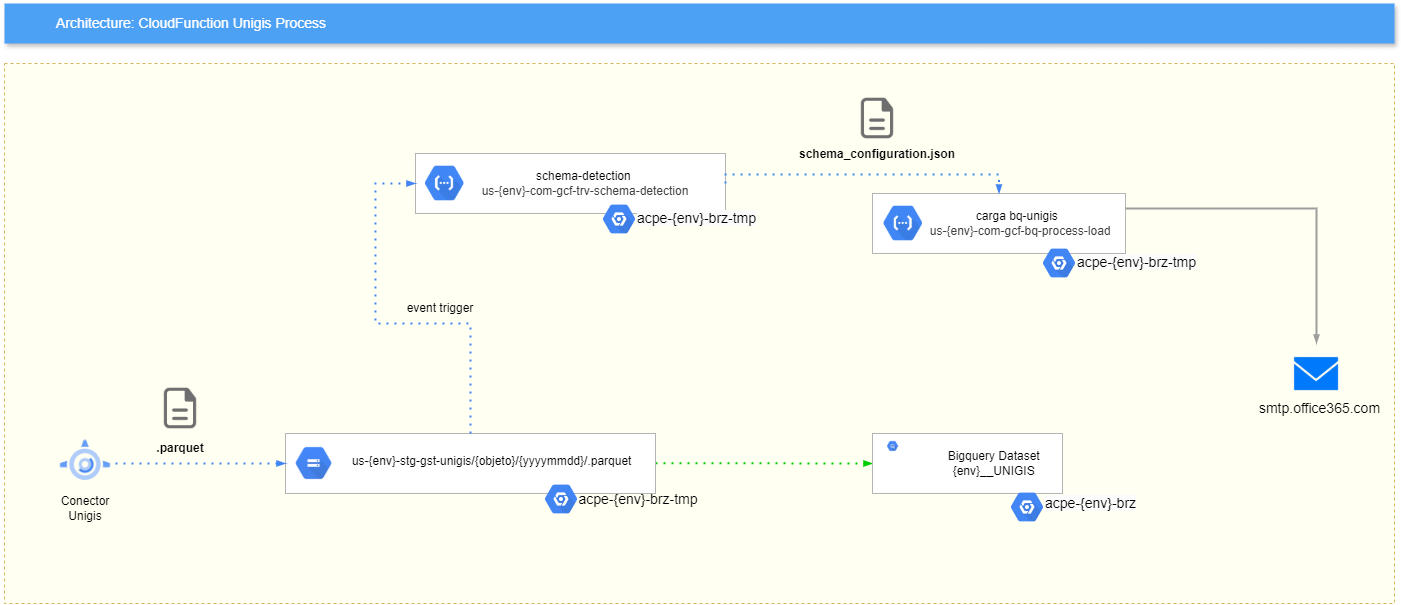

The diagram above was exported from draw.io. Its source (the exported page's mxGraphModel, read from the mxfile embedded in the PNG):
<mxGraphModel dx="1518" dy="731" grid="0" gridSize="10" guides="1" tooltips="1" connect="1" arrows="1" fold="1" page="1" pageScale="1" pageWidth="827" pageHeight="1169" math="0" shadow="0">
  <root>
    <mxCell id="0" />
    <mxCell id="1" parent="0" />
    <mxCell id="DY3lRltumbKTbQfmV6sq-52" value="" style="rounded=0;whiteSpace=wrap;html=1;fillColor=#FFFFF2;strokeColor=#d6b656;dashed=1;" parent="1" vertex="1">
      <mxGeometry x="10" y="70" width="1390" height="540" as="geometry" />
    </mxCell>
    <mxCell id="DY3lRltumbKTbQfmV6sq-8" value="" style="edgeStyle=orthogonalEdgeStyle;fontSize=12;html=1;endArrow=blockThin;endFill=1;rounded=0;strokeWidth=2;endSize=4;startSize=4;dashed=1;dashPattern=1 3;strokeColor=light-dark(#00CC00,#00A200);entryX=0;entryY=0.5;entryDx=0;entryDy=0;" parent="1" target="DY3lRltumbKTbQfmV6sq-5" edge="1">
      <mxGeometry width="100" relative="1" as="geometry">
        <mxPoint x="541" y="469.5" as="sourcePoint" />
        <mxPoint x="641" y="469.5" as="targetPoint" />
      </mxGeometry>
    </mxCell>
    <mxCell id="DY3lRltumbKTbQfmV6sq-17" value="" style="group" parent="1" vertex="1" connectable="0">
      <mxGeometry x="878" y="200" width="253" height="60" as="geometry" />
    </mxCell>
    <mxCell id="DY3lRltumbKTbQfmV6sq-4" value="&amp;nbsp; &amp;nbsp; &amp;nbsp; &amp;nbsp; &amp;nbsp; &amp;nbsp;carga bq-unigis&lt;div&gt;&lt;span style=&quot;background-color: transparent; color: light-dark(rgb(64, 64, 64), rgb(64, 64, 64)); font-family: Roboto, sans-serif; white-space-collapse: preserve;&quot;&gt;             us-{env}-com-gcf-bq-process-load&lt;/span&gt;&lt;/div&gt;" style="rounded=0;whiteSpace=wrap;html=1;strokeColor=light-dark(#B4B4B4,#FFFFFF);align=center;verticalAlign=middle;fontFamily=Helvetica;fontSize=12;fontColor=default;fillColor=default;" parent="DY3lRltumbKTbQfmV6sq-17" vertex="1">
      <mxGeometry width="253" height="60" as="geometry" />
    </mxCell>
    <mxCell id="DY3lRltumbKTbQfmV6sq-15" value="" style="shape=image;verticalLabelPosition=bottom;labelBackgroundColor=default;verticalAlign=top;aspect=fixed;imageAspect=0;image=https://static-00.iconduck.com/assets.00/google-cloud-functions-icon-1024x921-occeju08.png;" parent="DY3lRltumbKTbQfmV6sq-17" vertex="1">
      <mxGeometry x="11.529999999999973" y="12.699999999999989" width="38.47" height="34.6" as="geometry" />
    </mxCell>
    <mxCell id="DY3lRltumbKTbQfmV6sq-18" value="" style="group" parent="1" vertex="1" connectable="0">
      <mxGeometry x="291" y="440" width="370" height="60" as="geometry" />
    </mxCell>
    <mxCell id="DY3lRltumbKTbQfmV6sq-1" value="&lt;h2 style=&quot;box-sizing: border-box; border: 0px; font-weight: var(--cm-md1-ref-font-weight-strong,400); margin-right: 0px; margin-bottom: 8px; margin-left: 0px; outline: 0px; padding: 0px; vertical-align: baseline; overflow-wrap: break-word; max-width: 512px; text-rendering: auto; word-break: break-word; color: var(--cm-sys-color-on-surface,#000); text-align: start; background-color: rgb(255, 255, 255); margin-top: 0px !important;&quot; class=&quot;cfc-space-first ng-star-inserted&quot; data-test-id=&quot;bucket-name-header&quot;&gt;&lt;font style=&quot;font-size: 12px;&quot;&gt;&amp;nbsp; &amp;nbsp; &amp;nbsp; &amp;nbsp; &amp;nbsp; &amp;nbsp; &amp;nbsp;us-{env}-stg-gst-unigis/{objeto}/{yyyymmdd}/.parquet&lt;/font&gt;&lt;/h2&gt;" style="rounded=0;whiteSpace=wrap;html=1;strokeColor=light-dark(#B4B4B4,#FFFFFF);" parent="DY3lRltumbKTbQfmV6sq-18" vertex="1">
      <mxGeometry width="370" height="60" as="geometry" />
    </mxCell>
    <mxCell id="DY3lRltumbKTbQfmV6sq-11" value="" style="shape=image;verticalLabelPosition=bottom;labelBackgroundColor=default;verticalAlign=top;aspect=fixed;imageAspect=0;image=https://cdn.prod.website-files.com/625447c67b621ab49bb7e3e5/6511e6888134bfd25c421a08_6442a689490d76474074a8b6_google-cloud-storage.png;" parent="DY3lRltumbKTbQfmV6sq-18" vertex="1">
      <mxGeometry x="10" y="11.5" width="37" height="37" as="geometry" />
    </mxCell>
    <mxCell id="DY3lRltumbKTbQfmV6sq-20" value="" style="shape=image;verticalLabelPosition=bottom;labelBackgroundColor=default;verticalAlign=top;aspect=fixed;imageAspect=0;image=https://holori.com/wp-content/uploads/2023/04/app_engine.png;" parent="1" vertex="1">
      <mxGeometry x="61" y="440" width="60" height="60" as="geometry" />
    </mxCell>
    <mxCell id="DY3lRltumbKTbQfmV6sq-21" value="" style="group" parent="1" vertex="1" connectable="0">
      <mxGeometry x="421" y="160" width="310" height="60" as="geometry" />
    </mxCell>
    <mxCell id="DY3lRltumbKTbQfmV6sq-2" value="&amp;nbsp; &amp;nbsp; &amp;nbsp; &amp;nbsp; schema-detection&lt;div&gt;&lt;span id=&quot;docs-internal-guid-9dc1eb86-7fff-73ad-36f3-9852dc925d36&quot;&gt;&lt;span style=&quot;font-family: Roboto, sans-serif; color: rgb(64, 64, 64); background-color: transparent; font-variant-numeric: normal; font-variant-east-asian: normal; font-variant-alternates: normal; font-variant-position: normal; vertical-align: baseline; white-space-collapse: preserve;&quot;&gt;&lt;font style=&quot;font-size: 12px;&quot;&gt;         us-{env}-com-gcf-trv-schema-detection&lt;/font&gt;&lt;/span&gt;&lt;/span&gt;&lt;br&gt;&lt;/div&gt;" style="rounded=0;whiteSpace=wrap;html=1;strokeColor=light-dark(#B4B4B4,#FFFFFF);align=center;verticalAlign=middle;fontFamily=Helvetica;fontSize=12;fontColor=default;fillColor=default;" parent="DY3lRltumbKTbQfmV6sq-21" vertex="1">
      <mxGeometry width="310" height="60" as="geometry" />
    </mxCell>
    <mxCell id="DY3lRltumbKTbQfmV6sq-14" value="" style="shape=image;verticalLabelPosition=bottom;labelBackgroundColor=default;verticalAlign=top;aspect=fixed;imageAspect=0;image=https://static-00.iconduck.com/assets.00/google-cloud-functions-icon-1024x921-occeju08.png;" parent="DY3lRltumbKTbQfmV6sq-21" vertex="1">
      <mxGeometry x="10" y="12.699999999999989" width="38.47" height="34.6" as="geometry" />
    </mxCell>
    <mxCell id="DY3lRltumbKTbQfmV6sq-22" value="" style="group" parent="1" vertex="1" connectable="0">
      <mxGeometry x="878" y="440" width="190" height="60" as="geometry" />
    </mxCell>
    <mxCell id="DY3lRltumbKTbQfmV6sq-5" value="&amp;nbsp; &amp;nbsp; &amp;nbsp; &amp;nbsp; &amp;nbsp; &amp;nbsp; &amp;nbsp; &amp;nbsp;&amp;nbsp;Bigquery Dataset&lt;br&gt;&amp;nbsp; &amp;nbsp; &amp;nbsp; &amp;nbsp; &amp;nbsp; &amp;nbsp; &amp;nbsp; &amp;nbsp; {env}__UNIGIS" style="rounded=0;whiteSpace=wrap;html=1;pointerEvents=0;align=center;verticalAlign=middle;fontFamily=Helvetica;fontSize=12;fontColor=default;fillColor=default;gradientColor=none;strokeColor=light-dark(#B4B4B4,#FFFFFF);" parent="DY3lRltumbKTbQfmV6sq-22" vertex="1">
      <mxGeometry width="190" height="60" as="geometry" />
    </mxCell>
    <mxCell id="DY3lRltumbKTbQfmV6sq-19" value="" style="shape=image;verticalLabelPosition=bottom;labelBackgroundColor=default;verticalAlign=top;aspect=fixed;imageAspect=0;image=https://cdn.worldvectorlogo.com/logos/google-bigquery-logo-1.svg;" parent="DY3lRltumbKTbQfmV6sq-22" vertex="1">
      <mxGeometry x="15" y="7.5" width="45" height="45" as="geometry" />
    </mxCell>
    <mxCell id="DY3lRltumbKTbQfmV6sq-24" value="" style="shape=image;verticalLabelPosition=bottom;labelBackgroundColor=default;verticalAlign=top;aspect=fixed;imageAspect=0;image=https://static.vecteezy.com/system/resources/thumbnails/050/027/019/small/simple-envelope-icon-cutouts-png.png;" parent="1" vertex="1">
      <mxGeometry x="1292" y="350" width="60" height="60" as="geometry" />
    </mxCell>
    <mxCell id="DY3lRltumbKTbQfmV6sq-26" value="" style="edgeStyle=orthogonalEdgeStyle;fontSize=12;html=1;endArrow=blockThin;endFill=1;rounded=0;strokeWidth=2;endSize=4;startSize=4;dashed=1;dashPattern=1 3;strokeColor=#4284F3;exitX=1;exitY=0.5;exitDx=0;exitDy=0;entryX=0;entryY=0.5;entryDx=0;entryDy=0;" parent="1" source="DY3lRltumbKTbQfmV6sq-20" target="DY3lRltumbKTbQfmV6sq-1" edge="1">
      <mxGeometry width="100" relative="1" as="geometry">
        <mxPoint x="131" y="470" as="sourcePoint" />
        <mxPoint x="231" y="470" as="targetPoint" />
      </mxGeometry>
    </mxCell>
    <mxCell id="DY3lRltumbKTbQfmV6sq-29" value="" style="shape=image;verticalLabelPosition=bottom;labelBackgroundColor=default;verticalAlign=top;aspect=fixed;imageAspect=0;image=https://plugins.jetbrains.com/files/12281/635747/icon/pluginIcon.png;fontColor=#3333FF;" parent="1" vertex="1">
      <mxGeometry x="161" y="390" width="50" height="50" as="geometry" />
    </mxCell>
    <mxCell id="DY3lRltumbKTbQfmV6sq-31" value="&lt;b&gt;.parquet&lt;/b&gt;" style="text;html=1;align=center;verticalAlign=middle;whiteSpace=wrap;rounded=0;" parent="1" vertex="1">
      <mxGeometry x="156" y="440" width="60" height="30" as="geometry" />
    </mxCell>
    <mxCell id="DY3lRltumbKTbQfmV6sq-32" value="Conector Unigis" style="text;html=1;align=center;verticalAlign=middle;whiteSpace=wrap;rounded=0;" parent="1" vertex="1">
      <mxGeometry x="61" y="500" width="60" height="30" as="geometry" />
    </mxCell>
    <mxCell id="DY3lRltumbKTbQfmV6sq-33" value="acpe-{env}-brz-tmp" style="text;html=1;align=center;verticalAlign=middle;whiteSpace=wrap;rounded=0;fontSize=14;" parent="1" vertex="1">
      <mxGeometry x="583" y="491" width="122" height="30" as="geometry" />
    </mxCell>
    <mxCell id="DY3lRltumbKTbQfmV6sq-34" value="" style="shape=image;verticalLabelPosition=bottom;labelBackgroundColor=default;verticalAlign=top;aspect=fixed;imageAspect=0;image=https://miro.medium.com/v2/resize:fit:256/1*uBtQ__T39WQhGjoCyH-tvg.png;" parent="1" vertex="1">
      <mxGeometry x="551" y="490" width="32" height="32" as="geometry" />
    </mxCell>
    <mxCell id="DY3lRltumbKTbQfmV6sq-36" value="" style="shape=image;verticalLabelPosition=bottom;labelBackgroundColor=default;verticalAlign=top;aspect=fixed;imageAspect=0;image=https://miro.medium.com/v2/resize:fit:256/1*uBtQ__T39WQhGjoCyH-tvg.png;" parent="1" vertex="1">
      <mxGeometry x="609" y="210" width="32" height="32" as="geometry" />
    </mxCell>
    <mxCell id="DY3lRltumbKTbQfmV6sq-37" value="&lt;span style=&quot;color: rgb(0, 0, 0); font-family: Helvetica; font-size: 14px; font-style: normal; font-variant-ligatures: normal; font-variant-caps: normal; font-weight: 400; letter-spacing: normal; orphans: 2; text-align: center; text-indent: 0px; text-transform: none; widows: 2; word-spacing: 0px; -webkit-text-stroke-width: 0px; white-space: normal; background-color: rgb(251, 251, 251); text-decoration-thickness: initial; text-decoration-style: initial; text-decoration-color: initial; display: inline !important; float: none;&quot;&gt;acpe-{env}-brz-tmp&lt;/span&gt;" style="text;whiteSpace=wrap;html=1;" parent="1" vertex="1">
      <mxGeometry x="641" y="210" width="130" height="40" as="geometry" />
    </mxCell>
    <mxCell id="DY3lRltumbKTbQfmV6sq-38" value="" style="shape=image;verticalLabelPosition=bottom;labelBackgroundColor=default;verticalAlign=top;aspect=fixed;imageAspect=0;image=https://miro.medium.com/v2/resize:fit:256/1*uBtQ__T39WQhGjoCyH-tvg.png;" parent="1" vertex="1">
      <mxGeometry x="1049" y="254" width="32" height="32" as="geometry" />
    </mxCell>
    <mxCell id="DY3lRltumbKTbQfmV6sq-39" value="&lt;span style=&quot;color: rgb(0, 0, 0); font-family: Helvetica; font-size: 14px; font-style: normal; font-variant-ligatures: normal; font-variant-caps: normal; font-weight: 400; letter-spacing: normal; orphans: 2; text-align: center; text-indent: 0px; text-transform: none; widows: 2; word-spacing: 0px; -webkit-text-stroke-width: 0px; white-space: normal; background-color: rgb(251, 251, 251); text-decoration-thickness: initial; text-decoration-style: initial; text-decoration-color: initial; display: inline !important; float: none;&quot;&gt;acpe-{env}-brz-tmp&lt;/span&gt;" style="text;whiteSpace=wrap;html=1;" parent="1" vertex="1">
      <mxGeometry x="1081" y="254" width="130" height="40" as="geometry" />
    </mxCell>
    <mxCell id="DY3lRltumbKTbQfmV6sq-40" value="" style="shape=image;verticalLabelPosition=bottom;labelBackgroundColor=default;verticalAlign=top;aspect=fixed;imageAspect=0;image=https://miro.medium.com/v2/resize:fit:256/1*uBtQ__T39WQhGjoCyH-tvg.png;" parent="1" vertex="1">
      <mxGeometry x="1017" y="498" width="32" height="32" as="geometry" />
    </mxCell>
    <mxCell id="DY3lRltumbKTbQfmV6sq-41" value="&lt;span style=&quot;color: rgb(0, 0, 0); font-family: Helvetica; font-size: 14px; font-style: normal; font-variant-ligatures: normal; font-variant-caps: normal; font-weight: 400; letter-spacing: normal; orphans: 2; text-align: center; text-indent: 0px; text-transform: none; widows: 2; word-spacing: 0px; -webkit-text-stroke-width: 0px; white-space: normal; background-color: rgb(251, 251, 251); text-decoration-thickness: initial; text-decoration-style: initial; text-decoration-color: initial; float: none; display: inline !important;&quot;&gt;acpe-{env}-brz&lt;/span&gt;" style="text;whiteSpace=wrap;html=1;" parent="1" vertex="1">
      <mxGeometry x="1049" y="495" width="100" height="40" as="geometry" />
    </mxCell>
    <mxCell id="DY3lRltumbKTbQfmV6sq-43" value="smtp.office365.com" style="text;html=1;align=center;verticalAlign=middle;whiteSpace=wrap;rounded=0;fontSize=14;" parent="1" vertex="1">
      <mxGeometry x="1251" y="400" width="149" height="30" as="geometry" />
    </mxCell>
    <mxCell id="DY3lRltumbKTbQfmV6sq-44" value="" style="edgeStyle=orthogonalEdgeStyle;fontSize=12;html=1;endArrow=blockThin;endFill=1;rounded=0;strokeWidth=2;endSize=4;startSize=4;dashed=0;strokeColor=#9E9E9E;entryX=0.5;entryY=0;entryDx=0;entryDy=0;exitX=1;exitY=0.25;exitDx=0;exitDy=0;" parent="1" source="DY3lRltumbKTbQfmV6sq-4" target="DY3lRltumbKTbQfmV6sq-24" edge="1">
      <mxGeometry width="100" relative="1" as="geometry">
        <mxPoint x="1211" y="220" as="sourcePoint" />
        <mxPoint x="1311" y="220" as="targetPoint" />
      </mxGeometry>
    </mxCell>
    <mxCell id="DY3lRltumbKTbQfmV6sq-45" value="Architecture: CloudFunction Unigis Process" style="fillColor=#4DA1F5;strokeColor=none;shadow=1;gradientColor=none;fontSize=14;align=left;spacingLeft=50;fontColor=#ffffff;whiteSpace=wrap;html=1;" parent="1" vertex="1">
      <mxGeometry x="10" y="10" width="1390" height="40" as="geometry" />
    </mxCell>
    <mxCell id="DY3lRltumbKTbQfmV6sq-46" value="" style="edgeStyle=orthogonalEdgeStyle;fontSize=12;html=1;endArrow=blockThin;endFill=1;rounded=0;strokeWidth=2;endSize=4;startSize=4;dashed=1;dashPattern=1 3;strokeColor=#4284F3;exitX=0.5;exitY=0;exitDx=0;exitDy=0;entryX=0;entryY=0.5;entryDx=0;entryDy=0;" parent="1" source="DY3lRltumbKTbQfmV6sq-1" target="DY3lRltumbKTbQfmV6sq-2" edge="1">
      <mxGeometry width="100" relative="1" as="geometry">
        <mxPoint x="441" y="370" as="sourcePoint" />
        <mxPoint x="541" y="370" as="targetPoint" />
        <Array as="points">
          <mxPoint x="476" y="330" />
          <mxPoint x="381" y="330" />
          <mxPoint x="381" y="190" />
        </Array>
      </mxGeometry>
    </mxCell>
    <mxCell id="DY3lRltumbKTbQfmV6sq-47" value="event trigger" style="text;html=1;align=center;verticalAlign=middle;whiteSpace=wrap;rounded=0;" parent="1" vertex="1">
      <mxGeometry x="401" y="300" width="90" height="30" as="geometry" />
    </mxCell>
    <mxCell id="DY3lRltumbKTbQfmV6sq-49" value="" style="shape=image;verticalLabelPosition=bottom;labelBackgroundColor=default;verticalAlign=top;aspect=fixed;imageAspect=0;image=https://plugins.jetbrains.com/files/12281/635747/icon/pluginIcon.png;fontColor=#3333FF;" parent="1" vertex="1">
      <mxGeometry x="858" y="100" width="50" height="50" as="geometry" />
    </mxCell>
    <mxCell id="DY3lRltumbKTbQfmV6sq-51" value="&lt;b&gt;schema_configuration.json&lt;/b&gt;" style="text;html=1;align=center;verticalAlign=middle;whiteSpace=wrap;rounded=0;" parent="1" vertex="1">
      <mxGeometry x="793" y="146" width="180" height="30" as="geometry" />
    </mxCell>
    <mxCell id="DY3lRltumbKTbQfmV6sq-54" value="" style="edgeStyle=orthogonalEdgeStyle;fontSize=12;html=1;endArrow=blockThin;endFill=1;rounded=0;strokeWidth=2;endSize=4;startSize=4;dashed=1;dashPattern=1 3;strokeColor=#4284F3;exitX=1;exitY=0.5;exitDx=0;exitDy=0;entryX=0.5;entryY=0;entryDx=0;entryDy=0;" parent="1" source="DY3lRltumbKTbQfmV6sq-2" target="DY3lRltumbKTbQfmV6sq-4" edge="1">
      <mxGeometry width="100" relative="1" as="geometry">
        <mxPoint x="787" y="176" as="sourcePoint" />
        <mxPoint x="887" y="176" as="targetPoint" />
        <Array as="points">
          <mxPoint x="731" y="181" />
          <mxPoint x="1004" y="181" />
        </Array>
      </mxGeometry>
    </mxCell>
  </root>
</mxGraphModel>